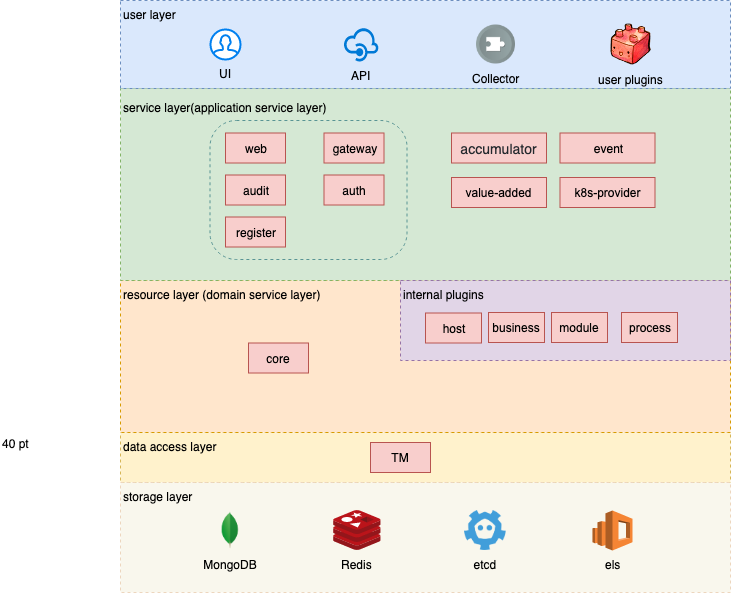

The diagram above was exported from draw.io. Its source (the exported page's mxGraphModel, read from the mxfile embedded in the PNG):
<mxGraphModel dx="907" dy="592" grid="1" gridSize="10" guides="1" tooltips="1" connect="1" arrows="1" fold="1" page="1" pageScale="1" pageWidth="1169" pageHeight="827" background="#ffffff" math="0" shadow="0">
  <root>
    <mxCell id="0" />
    <mxCell id="1" parent="0" />
    <mxCell id="U1US9QkDkDRoXQ3lIq_u-21" value="data access layer" style="rounded=0;whiteSpace=wrap;html=1;dashed=1;fillColor=#fff2cc;strokeColor=#d6b656;align=left;verticalAlign=top;" vertex="1" parent="1">
      <mxGeometry x="130" y="462" width="610" height="50" as="geometry" />
    </mxCell>
    <mxCell id="21CqybdMDBSDqcrikrQr-264" value="resource layer (domain service layer)" style="rounded=0;whiteSpace=wrap;html=1;dashed=1;fillColor=#ffe6cc;strokeColor=#d79b00;align=left;verticalAlign=top;" parent="1" vertex="1">
      <mxGeometry x="130" y="310" width="610" height="152" as="geometry" />
    </mxCell>
    <mxCell id="21CqybdMDBSDqcrikrQr-268" value="storage layer" style="rounded=0;whiteSpace=wrap;html=1;dashed=1;fillColor=#f9f7ed;strokeColor=#EDD6BE;align=left;verticalAlign=top;" parent="1" vertex="1">
      <mxGeometry x="130" y="512" width="610" height="110" as="geometry" />
    </mxCell>
    <mxCell id="21CqybdMDBSDqcrikrQr-257" value="&lt;p style=&quot;line-height: 0%&quot;&gt;service layer(application service layer)&lt;/p&gt;" style="rounded=0;whiteSpace=wrap;html=1;dashed=1;fillColor=#d5e8d4;strokeColor=#82b366;align=left;verticalAlign=top;" parent="1" vertex="1">
      <mxGeometry x="130" y="118" width="610" height="192" as="geometry" />
    </mxCell>
    <mxCell id="21CqybdMDBSDqcrikrQr-255" value="user layer" style="rounded=0;whiteSpace=wrap;html=1;dashed=1;fillColor=#dae8fc;strokeColor=#6c8ebf;verticalAlign=top;align=left;" parent="1" vertex="1">
      <mxGeometry x="130" y="30" width="610" height="88" as="geometry" />
    </mxCell>
    <mxCell id="U1US9QkDkDRoXQ3lIq_u-7" value="internal plugins" style="rounded=0;whiteSpace=wrap;html=1;dashed=1;fillColor=#e1d5e7;strokeColor=#9673a6;verticalAlign=top;align=left;" vertex="1" parent="1">
      <mxGeometry x="410" y="310" width="330" height="80" as="geometry" />
    </mxCell>
    <mxCell id="21CqybdMDBSDqcrikrQr-241" value="UI" style="html=1;verticalLabelPosition=bottom;align=center;labelBackgroundColor=none;verticalAlign=top;strokeWidth=2;strokeColor=#0080F0;fillColor=#ffffff;shadow=0;dashed=0;shape=mxgraph.ios7.icons.user;" parent="1" vertex="1">
      <mxGeometry x="220" y="59" width="30" height="30" as="geometry" />
    </mxCell>
    <mxCell id="21CqybdMDBSDqcrikrQr-242" value="API" style="shadow=0;dashed=0;html=1;strokeColor=none;labelPosition=center;verticalLabelPosition=bottom;verticalAlign=top;align=center;shape=mxgraph.mscae.cloud.api_management;fillColor=#0079D6;pointerEvents=1;labelBackgroundColor=none;" parent="1" vertex="1">
      <mxGeometry x="353" y="56.5" width="35" height="35" as="geometry" />
    </mxCell>
    <mxCell id="21CqybdMDBSDqcrikrQr-263" value="Collector" style="shape=image;html=1;verticalAlign=top;verticalLabelPosition=bottom;labelBackgroundColor=none;imageAspect=0;aspect=fixed;image=https://cdn4.iconfinder.com/data/icons/ios-web-user-interface-multi-circle-flat-vol-5/512/Code_collect_part_piece_addon_extension_puzzle-128.png" parent="1" vertex="1">
      <mxGeometry x="486" y="54.5" width="39" height="39" as="geometry" />
    </mxCell>
    <mxCell id="21CqybdMDBSDqcrikrQr-265" value="core" style="text;html=1;strokeColor=#b85450;fillColor=#f8cecc;align=center;verticalAlign=middle;whiteSpace=wrap;rounded=0;" parent="1" vertex="1">
      <mxGeometry x="258" y="372.5" width="60" height="30" as="geometry" />
    </mxCell>
    <mxCell id="21CqybdMDBSDqcrikrQr-269" value="Redis" style="aspect=fixed;html=1;perimeter=none;align=center;shadow=0;dashed=0;image;fontSize=12;image=img/lib/mscae/Cache_Redis_Product.svg;labelBackgroundColor=none;" parent="1" vertex="1">
      <mxGeometry x="343" y="540" width="47.78" height="40" as="geometry" />
    </mxCell>
    <mxCell id="21CqybdMDBSDqcrikrQr-261" value="&lt;span style=&quot;color: rgb(36 , 41 , 46) ; font-family: , &amp;#34;blinkmacsystemfont&amp;#34; , , &amp;#34;pingfang sc&amp;#34; , &amp;#34;helvetica&amp;#34; , &amp;#34;arial&amp;#34; , &amp;#34;hiragino sans gb&amp;#34; , &amp;#34;microsoft yahei&amp;#34; , &amp;#34;simsun&amp;#34; , , &amp;#34;heiti&amp;#34; , , sans-serif ; font-size: 14px ; white-space: nowrap&quot;&gt;accumulator&lt;/span&gt;" style="text;html=1;strokeColor=#b85450;fillColor=#f8cecc;align=center;verticalAlign=middle;whiteSpace=wrap;rounded=0;" parent="1" vertex="1">
      <mxGeometry x="461" y="162.5" width="95" height="30" as="geometry" />
    </mxCell>
    <mxCell id="U1US9QkDkDRoXQ3lIq_u-11" value="&lt;span style=&quot;font-family: &amp;#34;arial&amp;#34; , sans-serif ; text-align: left&quot;&gt;value-added&lt;/span&gt;" style="text;html=1;strokeColor=#b85450;fillColor=#f8cecc;align=center;verticalAlign=middle;whiteSpace=wrap;rounded=0;" vertex="1" parent="1">
      <mxGeometry x="461" y="207" width="95" height="30" as="geometry" />
    </mxCell>
    <mxCell id="U1US9QkDkDRoXQ3lIq_u-14" value="TM" style="text;html=1;strokeColor=#b85450;fillColor=#f8cecc;align=center;verticalAlign=middle;whiteSpace=wrap;rounded=0;" vertex="1" parent="1">
      <mxGeometry x="380" y="472" width="60" height="30" as="geometry" />
    </mxCell>
    <mxCell id="U1US9QkDkDRoXQ3lIq_u-15" value="&lt;span style=&quot;font-family: &amp;#34;arial&amp;#34; , sans-serif ; text-align: left&quot;&gt;host&lt;/span&gt;" style="text;html=1;strokeColor=#b85450;fillColor=#f8cecc;align=center;verticalAlign=middle;whiteSpace=wrap;rounded=0;" vertex="1" parent="1">
      <mxGeometry x="435" y="342.5" width="56" height="30" as="geometry" />
    </mxCell>
    <mxCell id="U1US9QkDkDRoXQ3lIq_u-16" value="&lt;span style=&quot;font-family: &amp;#34;arial&amp;#34; , sans-serif ; text-align: left&quot;&gt;business&lt;/span&gt;" style="text;html=1;strokeColor=#b85450;fillColor=#f8cecc;align=center;verticalAlign=middle;whiteSpace=wrap;rounded=0;" vertex="1" parent="1">
      <mxGeometry x="498" y="342" width="56" height="30" as="geometry" />
    </mxCell>
    <mxCell id="U1US9QkDkDRoXQ3lIq_u-17" value="&lt;span style=&quot;font-family: &amp;#34;arial&amp;#34; , sans-serif ; text-align: left&quot;&gt;module&lt;/span&gt;" style="text;html=1;strokeColor=#b85450;fillColor=#f8cecc;align=center;verticalAlign=middle;whiteSpace=wrap;rounded=0;" vertex="1" parent="1">
      <mxGeometry x="561" y="342" width="56" height="30" as="geometry" />
    </mxCell>
    <mxCell id="U1US9QkDkDRoXQ3lIq_u-18" value="&lt;span style=&quot;font-family: &amp;#34;arial&amp;#34; , sans-serif ; text-align: left&quot;&gt;process&lt;/span&gt;" style="text;html=1;strokeColor=#b85450;fillColor=#f8cecc;align=center;verticalAlign=middle;whiteSpace=wrap;rounded=0;" vertex="1" parent="1">
      <mxGeometry x="631" y="342" width="56" height="30" as="geometry" />
    </mxCell>
    <mxCell id="U1US9QkDkDRoXQ3lIq_u-19" value="user plugins" style="shape=image;html=1;verticalAlign=top;verticalLabelPosition=bottom;labelBackgroundColor=none;imageAspect=0;aspect=fixed;image=https://cdn4.iconfinder.com/data/icons/RM_Kute_Toolbaar%20Icons/Plugin.png;align=center;" vertex="1" parent="1">
      <mxGeometry x="620" y="53.5" width="41" height="41" as="geometry" />
    </mxCell>
    <mxCell id="U1US9QkDkDRoXQ3lIq_u-22" value="" style="rounded=1;whiteSpace=wrap;html=1;labelBackgroundColor=none;strokeColor=#599494;align=center;fontColor=#000000;labelBorderColor=#000000;textOpacity=50;glass=0;connectable=0;backgroundOutline=0;imageAspect=0;fillColor=none;dashed=1;container=0;arcSize=19;" vertex="1" parent="1">
      <mxGeometry x="219.5" y="150" width="197" height="139" as="geometry" />
    </mxCell>
    <mxCell id="U1US9QkDkDRoXQ3lIq_u-23" value="&lt;span style=&quot;font-family: &amp;#34;arial&amp;#34; , sans-serif ; text-align: left&quot;&gt;k8s-provider&lt;/span&gt;" style="text;html=1;strokeColor=#b85450;fillColor=#f8cecc;align=center;verticalAlign=middle;whiteSpace=wrap;rounded=0;" vertex="1" parent="1">
      <mxGeometry x="569.5" y="207" width="95" height="30" as="geometry" />
    </mxCell>
    <mxCell id="21CqybdMDBSDqcrikrQr-258" value="gateway" style="text;html=1;strokeColor=#b85450;fillColor=#f8cecc;align=center;verticalAlign=middle;whiteSpace=wrap;rounded=0;" parent="1" vertex="1">
      <mxGeometry x="333.5" y="162.5" width="60" height="30" as="geometry" />
    </mxCell>
    <mxCell id="21CqybdMDBSDqcrikrQr-259" value="auth" style="text;html=1;strokeColor=#b85450;fillColor=#f8cecc;align=center;verticalAlign=middle;whiteSpace=wrap;rounded=0;" parent="1" vertex="1">
      <mxGeometry x="333.5" y="204.5" width="60" height="30" as="geometry" />
    </mxCell>
    <mxCell id="U1US9QkDkDRoXQ3lIq_u-1" value="register" style="text;html=1;strokeColor=#b85450;fillColor=#f8cecc;align=center;verticalAlign=middle;whiteSpace=wrap;rounded=0;" vertex="1" parent="1">
      <mxGeometry x="235" y="246.5" width="60" height="30" as="geometry" />
    </mxCell>
    <mxCell id="U1US9QkDkDRoXQ3lIq_u-2" value="web" style="text;html=1;strokeColor=#b85450;fillColor=#f8cecc;align=center;verticalAlign=middle;whiteSpace=wrap;rounded=0;" vertex="1" parent="1">
      <mxGeometry x="235" y="162.5" width="60" height="30" as="geometry" />
    </mxCell>
    <mxCell id="U1US9QkDkDRoXQ3lIq_u-10" value="audit" style="text;html=1;strokeColor=#b85450;fillColor=#f8cecc;align=center;verticalAlign=middle;whiteSpace=wrap;rounded=0;" vertex="1" parent="1">
      <mxGeometry x="235" y="204.5" width="60" height="30" as="geometry" />
    </mxCell>
    <mxCell id="U1US9QkDkDRoXQ3lIq_u-24" value="event" style="text;html=1;strokeColor=#b85450;fillColor=#f8cecc;align=center;verticalAlign=middle;whiteSpace=wrap;rounded=0;" vertex="1" parent="1">
      <mxGeometry x="569.5" y="162.5" width="95" height="30" as="geometry" />
    </mxCell>
    <mxCell id="U1US9QkDkDRoXQ3lIq_u-25" value="els" style="outlineConnect=0;dashed=0;verticalLabelPosition=bottom;verticalAlign=top;align=center;html=1;shape=mxgraph.aws3.elasticsearch_service;fillColor=#F58534;gradientColor=none;glass=0;labelBackgroundColor=none;strokeColor=#599494;fontColor=#000000;" vertex="1" parent="1">
      <mxGeometry x="602" y="540" width="40" height="40" as="geometry" />
    </mxCell>
    <mxCell id="U1US9QkDkDRoXQ3lIq_u-28" value="etcd" style="shape=image;imageAspect=0;aspect=fixed;verticalLabelPosition=bottom;verticalAlign=top;glass=0;dashed=1;labelBackgroundColor=none;strokeColor=#599494;fillColor=none;fontColor=#000000;align=center;image=https://github.com/etcd-io/etcd/blob/master/logos/etcd-glyph-color.png?raw=true;" vertex="1" parent="1">
      <mxGeometry x="474" y="540" width="41.7" height="40" as="geometry" />
    </mxCell>
    <mxCell id="U1US9QkDkDRoXQ3lIq_u-29" value="MongoDB" style="shape=image;imageAspect=0;aspect=fixed;verticalLabelPosition=bottom;verticalAlign=top;glass=0;dashed=1;labelBackgroundColor=none;strokeColor=#599494;fillColor=none;fontColor=#000000;align=center;image=https://blog.argcv.com/wp-content/uploads/2015/04/mongodb-logo.png;" vertex="1" parent="1">
      <mxGeometry x="220" y="540" width="40" height="40" as="geometry" />
    </mxCell>
    <mxCell id="U1US9QkDkDRoXQ3lIq_u-30" value="40 pt" style="text;html=1;fontColor=#000000;" vertex="1" parent="1">
      <mxGeometry x="10" y="460" width="50" height="30" as="geometry" />
    </mxCell>
  </root>
</mxGraphModel>